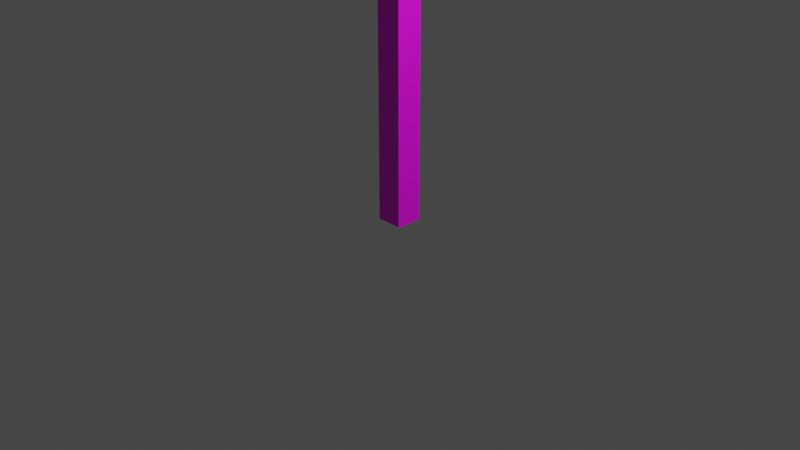 # Source: pillar.blend  (saved by Blender 3.2.14; exported with 4.5.12 LTS)
import bpy
from mathutils import Matrix  # noqa: F401  (used for matrix-valued properties, if any)

bpy.ops.wm.read_factory_settings(use_empty=True)
scene = bpy.context.scene
scene.name = 'Scene'

# ---- collections
col_collection = bpy.data.collections.new('Collection'); scene.collection.children.link(col_collection)

# ---- images (referenced by path relative to the original .blend; pixels are not part of the script)
import os
ASSET_DIR = os.environ.get("B2B_ASSET_DIR", "")  # directory of the original .blend (textures are referenced by path, not embedded)
HERE = os.path.dirname(os.path.abspath(__file__))  # packed textures are extracted next to this script under _unpacked/

def load_image(name, relpath, width, height, colorspace="sRGB"):
    """Load a texture the original file referenced (path relative to the .blend, or extracted next to this script)."""
    p = next((c for c in (os.path.join(HERE, relpath), os.path.join(ASSET_DIR, relpath)) if relpath and os.path.exists(c)), "")
    if p:
        img = bpy.data.images.load(p, check_existing=True)
        img.name = name
    else:  # same state as the original file: an image datablock whose file is absent (Cycles renders it pink)
        img = bpy.data.images.new(name, width, height)
        img.source = "FILE"
        img.filepath = "//" + (relpath or name)
    img.colorspace_settings.name = colorspace
    return img
img_mazing_wall_color_tga = load_image('mazing_wall_color.tga', 'mazing_wall_color.tga', 1024, 1024, 'sRGB')

# ---- materials (node trees are filled in below, after node groups)
mat_post = bpy.data.materials.new('Post')
mat_post.use_transparent_shadow = False

# ---- material node trees
mat_post.use_nodes = True; mat_post.node_tree.nodes.clear()
_N = mat_post.node_tree.nodes; _L = mat_post.node_tree.links
n0 = _N.new('ShaderNodeBsdfPrincipled'); n0.name = 'Principled BSDF'; n0.location = (10, 300)
n0.distribution = 'GGX'
n0.subsurface_method = 'RANDOM_WALK_SKIN'
n0.inputs[3].default_value = 1.45
n0.inputs[27].default_value = (0.0, 0.0, 0.0, 1.0)
n0.inputs[28].default_value = 1.0
n1 = _N.new('ShaderNodeOutputMaterial'); n1.name = 'Material Output'; n1.location = (300, 300)
n2 = _N.new('ShaderNodeTexImage'); n2.name = 'Image Texture'; n2.location = (-280, 280)
n2.image = img_mazing_wall_color_tga
_L.new(n0.outputs[0], n1.inputs[0])
_L.new(n2.outputs[0], n0.inputs[0])
n1.is_active_output = True

# ---- world
world_world = bpy.data.worlds.new('World'); scene.world = world_world
world_world.use_nodes = True; world_world.node_tree.nodes.clear()
_N = world_world.node_tree.nodes; _L = world_world.node_tree.links
n0 = _N.new('ShaderNodeOutputWorld'); n0.name = 'World Output'; n0.location = (300, 300)
n1 = _N.new('ShaderNodeBackground'); n1.name = 'Background'; n1.location = (10, 300)
n1.inputs[0].default_value = (0.05088, 0.05088, 0.05088, 1.0)
_L.new(n1.outputs[0], n0.inputs[0])
n0.is_active_output = True
world_world.color = (0.05088, 0.05088, 0.05088)
world_world.use_sun_shadow = False
world_world.sun_shadow_jitter_overblur = 0.0

# ---- cameras
cam_camera = bpy.data.cameras.new('Camera')
cam_camera.clip_end = 100.0
cam_camera.ortho_scale = 7.314

# ---- lights
light_light = bpy.data.lights.new('Light', 'POINT')
light_light.transmission_factor = 0.0
light_light.energy = 1000.0
light_light.shadow_soft_size = 0.1
light_light.shadow_maximum_resolution = 0.006
light_light.use_absolute_resolution = True

# ---- meshes
me_post = bpy.data.meshes.new('Post')
me_post.from_pydata([(-0.1406, -0.1406, 0.0), (-0.1406, 0.1406, 0.0), (0.1406, -0.1406, 0.0), (0.1406, 0.1406, 0.0), (-0.1406, -0.1406, 8.125), (-0.1406, 0.1406, 8.125), (0.1406, -0.1406, 8.125), (0.1406, 0.1406, 8.125)], [], [(3, 7, 6, 2), (0, 4, 5, 1), (1, 5, 7, 3), (5, 4, 6, 7), (2, 6, 4, 0)])
_uv = me_post.uv_layers.new(name='UVMap')
_uv.uv.foreach_set('vector', [0.001006, 0.5008, 3.587, 0.5008, 3.587, 0.625, 0.001006, 0.625, -0.1247, 0.8732, 3.462, 0.8733, 3.462, 0.9974, -0.1247, 0.9974, 0.001006, 0.7491, 3.587, 0.7491, 3.587, 0.8732, 0.001006, 0.8732, 0.002434, 0.3767, 0.2507, 0.3767, 0.2507, 0.5008, 0.002435, 0.5008, -0.1247, 0.625, 3.462, 0.625, 3.462, 0.7491, -0.1247, 0.7491])
me_post.materials.append(mat_post)
me_post.update()

# ---- objects
ob_light = bpy.data.objects.new('Light', light_light)
ob_camera = bpy.data.objects.new('Camera', cam_camera)
ob_post = bpy.data.objects.new('Post', me_post)

# ---- transforms, parenting, visibility, modifiers, constraints
ob_light.location = (4.076, 1.005, 5.904)
ob_light.rotation_euler = (0.6503, 0.05522, 1.866)
ob_light.lock_rotations_4d = False
ob_light.empty_display_type = 'ARROWS'
ob_light.color = (0.0, 0.0, 0.0, 0.0)
ob_light.lineart.crease_threshold = 0.0
ob_camera.location = (7.359, -6.926, 4.958)
ob_camera.rotation_euler = (1.109, 0.0, 0.8149)
ob_camera.lock_rotations_4d = False
ob_camera.empty_display_type = 'ARROWS'
ob_camera.color = (0.0, 0.0, 0.0, 0.0)
ob_camera.display_type = 'WIRE'
ob_camera.lineart.crease_threshold = 0.0
ob_post.location = (0.0, 0.0, 0.0)

# ---- collection membership
col_collection.objects.link(ob_light)
col_collection.objects.link(ob_camera)
col_collection.objects.link(ob_post)

# ---- scene / render settings (as saved in the file)
scene.camera = ob_camera
scene.frame_start = 1; scene.frame_end = 250; scene.frame_set(1)
scene.render.engine = 'BLENDER_EEVEE_NEXT'
scene.cycles.sampling_pattern = 'TABULATED_SOBOL'
scene.cycles.use_light_tree = False
scene.view_settings.view_transform = 'Filmic'
bpy.context.view_layer.update()
